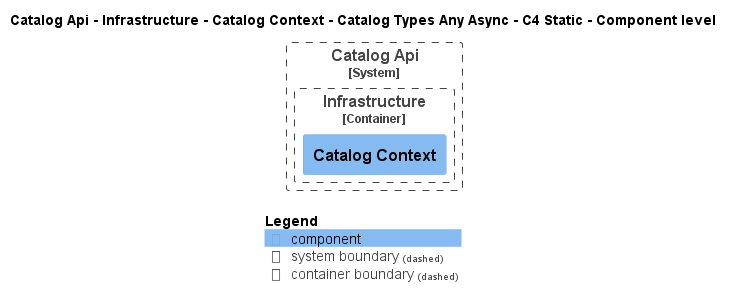

The diagram above was rendered by PlantUML. Its source (embedded in the PNG):
@startuml
!pragma layout smetana
!include ..\..\..\..\..\..\..\..\..\..\..\.c4s\C4_Component.puml

AddElementTag("c4interflow:lifecycle:new", $bgColor=green, $fontColor=#ffffff, $borderColor=green, $shadowing="False")
AddElementTag("c4interflow:lifecycle:changed", $bgColor=orange, $fontColor=#ffffff, $borderColor=orange, $shadowing="False")
AddElementTag("c4interflow:lifecycle:removed", $bgColor=red, $fontColor=#ffffff, $borderColor=red, $shadowing="False")

AddRelTag("c4interflow:lifecycle:new", $textColor=green, $lineColor=green)
AddRelTag("c4interflow:lifecycle:changed", $textColor=orange, $lineColor=orange)
AddRelTag("c4interflow:lifecycle:removed", $textColor=red, $lineColor=red)

SHOW_PERSON_PORTRAIT()
LAYOUT_TOP_DOWN()

skinparam linetype polyline

title Catalog Api - Infrastructure - Catalog Context - Catalog Types Any Async - C4 Static - Component level


System_Boundary(dotnet.eShop.Architecture.SoftwareSystems.CatalogApi, "Catalog Api") {
    
Container_Boundary(dotnet.eShop.Architecture.SoftwareSystems.CatalogApi.Containers.Infrastructure, "Infrastructure") {
    Component(dotnet.eShop.Architecture.SoftwareSystems.CatalogApi.Containers.Infrastructure.Components.CatalogContext, "Catalog Context", "", "")
}
}



SHOW_LEGEND()
@enduml